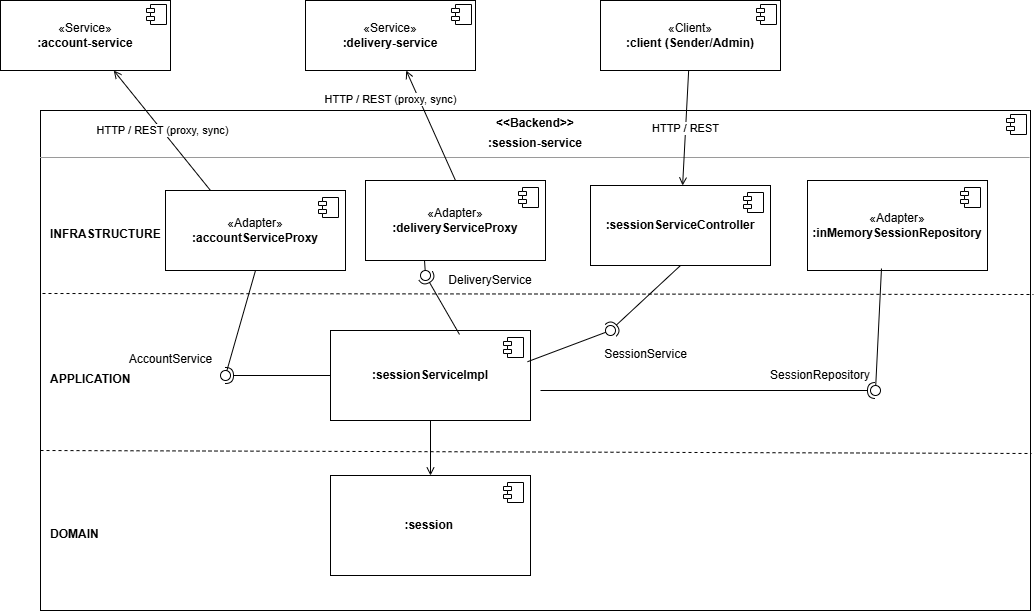

The diagram above was exported from draw.io. Its source (the exported page's mxGraphModel, read from the mxfile embedded in the PNG):
<mxGraphModel dx="1414" dy="743" grid="1" gridSize="10" guides="1" tooltips="1" connect="1" arrows="1" fold="1" page="1" pageScale="1" pageWidth="827" pageHeight="1169" math="0" shadow="0">
  <root>
    <mxCell id="0" />
    <mxCell id="1" parent="0" />
    <mxCell id="O8aYEs29DJIG1vUenvol-1" parent="1" style="html=1;whiteSpace=wrap;fontColor=#000000;" value="«Client»&lt;br&gt;&lt;b&gt;:client (Sender/Admin)&lt;/b&gt;" vertex="1">
      <mxGeometry height="70" width="180" x="620" y="20" as="geometry" />
    </mxCell>
    <mxCell id="O8aYEs29DJIG1vUenvol-2" parent="O8aYEs29DJIG1vUenvol-1" style="shape=component;jettyWidth=8;jettyHeight=4;" value="" vertex="1">
      <mxGeometry height="20" relative="1" width="20" x="1" as="geometry">
        <mxPoint x="-24" y="4" as="offset" />
      </mxGeometry>
    </mxCell>
    <mxCell id="O8aYEs29DJIG1vUenvol-3" parent="1" style="html=1;whiteSpace=wrap;fontColor=#000000;" value="«Service»&lt;br&gt;&lt;b&gt;:account-service&lt;/b&gt;" vertex="1">
      <mxGeometry height="70" width="170" x="20" y="20" as="geometry" />
    </mxCell>
    <mxCell id="O8aYEs29DJIG1vUenvol-4" parent="O8aYEs29DJIG1vUenvol-3" style="shape=component;jettyWidth=8;jettyHeight=4;" value="" vertex="1">
      <mxGeometry height="20" relative="1" width="20" x="1" as="geometry">
        <mxPoint x="-24" y="4" as="offset" />
      </mxGeometry>
    </mxCell>
    <mxCell id="O8aYEs29DJIG1vUenvol-5" parent="1" style="html=1;whiteSpace=wrap;fontColor=#000000;" value="«Service»&lt;br&gt;&lt;b&gt;:delivery-service&lt;/b&gt;" vertex="1">
      <mxGeometry height="70" width="170" x="325" y="20" as="geometry" />
    </mxCell>
    <mxCell id="O8aYEs29DJIG1vUenvol-6" parent="O8aYEs29DJIG1vUenvol-5" style="shape=component;jettyWidth=8;jettyHeight=4;" value="" vertex="1">
      <mxGeometry height="20" relative="1" width="20" x="1" as="geometry">
        <mxPoint x="-24" y="4" as="offset" />
      </mxGeometry>
    </mxCell>
    <mxCell id="O8aYEs29DJIG1vUenvol-7" parent="1" style="align=left;overflow=fill;html=1;dropTarget=0;whiteSpace=wrap;verticalAlign=top;" value="&lt;p style=&quot;margin:0px;margin-top:6px;text-align:center;&quot;&gt;&lt;b&gt;&amp;lt;&amp;lt;Backend&amp;gt;&amp;gt;&lt;/b&gt;&lt;/p&gt;&lt;p style=&quot;margin:0px;margin-top:6px;text-align:center;&quot;&gt;&lt;b&gt;:session-service&lt;/b&gt;&lt;br&gt;&lt;/p&gt;&lt;hr size=&quot;1&quot;&gt;" vertex="1">
      <mxGeometry height="500" width="990" x="60" y="130" as="geometry" />
    </mxCell>
    <mxCell id="O8aYEs29DJIG1vUenvol-8" parent="O8aYEs29DJIG1vUenvol-7" style="shape=component;jettyWidth=8;jettyHeight=4;" value="" vertex="1">
      <mxGeometry height="20" relative="1" width="20" x="1" as="geometry">
        <mxPoint x="-24" y="4" as="offset" />
      </mxGeometry>
    </mxCell>
    <mxCell id="O8aYEs29DJIG1vUenvol-9" edge="1" parent="1" source="O8aYEs29DJIG1vUenvol-7" style="endArrow=none;dashed=1;html=1;rounded=0;entryX=1.003;entryY=0.368;entryDx=0;entryDy=0;entryPerimeter=0;exitX=0.002;exitY=0.366;exitDx=0;exitDy=0;exitPerimeter=0;" target="O8aYEs29DJIG1vUenvol-7">
      <mxGeometry relative="1" as="geometry">
        <mxPoint x="490" y="310" as="sourcePoint" />
        <mxPoint x="820" y="310" as="targetPoint" />
      </mxGeometry>
    </mxCell>
    <mxCell id="O8aYEs29DJIG1vUenvol-10" edge="1" parent="1" style="endArrow=none;dashed=1;html=1;rounded=0;entryX=1.001;entryY=0.686;entryDx=0;entryDy=0;entryPerimeter=0;" target="O8aYEs29DJIG1vUenvol-7">
      <mxGeometry relative="1" as="geometry">
        <mxPoint x="60" y="470" as="sourcePoint" />
        <mxPoint x="820" y="470" as="targetPoint" />
      </mxGeometry>
    </mxCell>
    <mxCell id="O8aYEs29DJIG1vUenvol-11" parent="1" style="text;html=1;align=left;fontStyle=1;" value="INFRASTRUCTURE" vertex="1">
      <mxGeometry height="20" width="120" x="68" y="240" as="geometry" />
    </mxCell>
    <mxCell id="O8aYEs29DJIG1vUenvol-12" parent="1" style="text;html=1;align=left;fontStyle=1;" value="APPLICATION" vertex="1">
      <mxGeometry height="20" width="120" x="68" y="385" as="geometry" />
    </mxCell>
    <mxCell id="O8aYEs29DJIG1vUenvol-13" parent="1" style="text;html=1;align=left;fontStyle=1;" value="DOMAIN" vertex="1">
      <mxGeometry height="20" width="120" x="68" y="540" as="geometry" />
    </mxCell>
    <mxCell id="O8aYEs29DJIG1vUenvol-14" parent="1" style="html=1;whiteSpace=wrap;fontColor=#000000;" value="«Adapter»&lt;br&gt;&lt;b&gt;:accountServiceProxy&lt;/b&gt;" vertex="1">
      <mxGeometry height="80" width="180" x="185" y="210" as="geometry" />
    </mxCell>
    <mxCell id="O8aYEs29DJIG1vUenvol-15" parent="O8aYEs29DJIG1vUenvol-14" style="shape=module;jettyWidth=8;jettyHeight=4;" value="" vertex="1">
      <mxGeometry height="20" relative="1" width="20" x="1" as="geometry">
        <mxPoint x="-27" y="7" as="offset" />
      </mxGeometry>
    </mxCell>
    <mxCell id="O8aYEs29DJIG1vUenvol-16" parent="1" style="html=1;whiteSpace=wrap;fontColor=#000000;" value="«Adapter»&lt;br&gt;&lt;b&gt;:deliveryServiceProxy&lt;/b&gt;" vertex="1">
      <mxGeometry height="80" width="180" x="385" y="200" as="geometry" />
    </mxCell>
    <mxCell id="O8aYEs29DJIG1vUenvol-17" parent="O8aYEs29DJIG1vUenvol-16" style="shape=module;jettyWidth=8;jettyHeight=4;" value="" vertex="1">
      <mxGeometry height="20" relative="1" width="20" x="1" as="geometry">
        <mxPoint x="-27" y="7" as="offset" />
      </mxGeometry>
    </mxCell>
    <mxCell id="O8aYEs29DJIG1vUenvol-18" parent="1" style="html=1;whiteSpace=wrap;fontColor=#000000;" value="&lt;b&gt;:sessionServiceController&lt;/b&gt;" vertex="1">
      <mxGeometry height="80" width="180" x="610" y="205" as="geometry" />
    </mxCell>
    <mxCell id="O8aYEs29DJIG1vUenvol-19" parent="O8aYEs29DJIG1vUenvol-18" style="shape=module;jettyWidth=8;jettyHeight=4;" value="" vertex="1">
      <mxGeometry height="20" relative="1" width="20" x="1" as="geometry">
        <mxPoint x="-27" y="7" as="offset" />
      </mxGeometry>
    </mxCell>
    <mxCell id="O8aYEs29DJIG1vUenvol-20" parent="1" style="html=1;whiteSpace=wrap;fontColor=#000000;" value="&lt;b&gt;:sessionServiceImpl&lt;/b&gt;" vertex="1">
      <mxGeometry height="90" width="200" x="350" y="350" as="geometry" />
    </mxCell>
    <mxCell id="O8aYEs29DJIG1vUenvol-21" parent="O8aYEs29DJIG1vUenvol-20" style="shape=module;jettyWidth=8;jettyHeight=4;" value="" vertex="1">
      <mxGeometry height="20" relative="1" width="20" x="1" as="geometry">
        <mxPoint x="-27" y="7" as="offset" />
      </mxGeometry>
    </mxCell>
    <mxCell id="O8aYEs29DJIG1vUenvol-22" parent="1" style="ellipse;whiteSpace=wrap;html=1;aspect=fixed;fillColor=none;strokeColor=none;resizable=0;points=[];" value="" vertex="1">
      <mxGeometry height="10" width="10" x="600" y="330" as="geometry" />
    </mxCell>
    <mxCell id="O8aYEs29DJIG1vUenvol-23" parent="1" style="ellipse;whiteSpace=wrap;html=1;aspect=fixed;fillColor=none;strokeColor=none;resizable=0;points=[];" value="" vertex="1">
      <mxGeometry height="10" width="10" x="185" y="300" as="geometry" />
    </mxCell>
    <mxCell id="O8aYEs29DJIG1vUenvol-24" parent="1" style="ellipse;whiteSpace=wrap;html=1;aspect=fixed;fillColor=none;strokeColor=none;resizable=0;points=[];" value="" vertex="1">
      <mxGeometry height="10" width="10" x="405" y="300" as="geometry" />
    </mxCell>
    <mxCell id="O8aYEs29DJIG1vUenvol-25" parent="1" style="text;html=1;align=center;" value="SessionService" vertex="1">
      <mxGeometry height="20" width="110" x="610" y="360" as="geometry" />
    </mxCell>
    <mxCell id="O8aYEs29DJIG1vUenvol-26" parent="1" style="text;html=1;align=center;" value="AccountService" vertex="1">
      <mxGeometry height="20" width="110" x="135" y="365" as="geometry" />
    </mxCell>
    <mxCell id="O8aYEs29DJIG1vUenvol-27" parent="1" style="html=1;whiteSpace=wrap;fontColor=#000000;" value="&lt;b&gt;:session&lt;/b&gt;&lt;font style=&quot;font-size:9px&quot;&gt;&amp;nbsp;&lt;br&gt;&lt;/font&gt;" vertex="1">
      <mxGeometry height="100" width="200" x="350" y="495" as="geometry" />
    </mxCell>
    <mxCell id="O8aYEs29DJIG1vUenvol-28" parent="O8aYEs29DJIG1vUenvol-27" style="shape=module;jettyWidth=8;jettyHeight=4;" value="" vertex="1">
      <mxGeometry height="20" relative="1" width="20" x="1" as="geometry">
        <mxPoint x="-27" y="7" as="offset" />
      </mxGeometry>
    </mxCell>
    <mxCell id="O8aYEs29DJIG1vUenvol-29" edge="1" parent="1" source="O8aYEs29DJIG1vUenvol-1" style="endArrow=open;html=1;rounded=0;" target="O8aYEs29DJIG1vUenvol-18" value="HTTP / REST">
      <mxGeometry relative="1" as="geometry" />
    </mxCell>
    <mxCell id="O8aYEs29DJIG1vUenvol-30" edge="1" parent="1" source="O8aYEs29DJIG1vUenvol-14" style="endArrow=open;html=1;rounded=0;exitX=0.25;exitY=0;exitDx=0;exitDy=0;" target="O8aYEs29DJIG1vUenvol-3" value="HTTP / REST (proxy, sync)">
      <mxGeometry relative="1" as="geometry" />
    </mxCell>
    <mxCell id="O8aYEs29DJIG1vUenvol-31" edge="1" parent="1" source="O8aYEs29DJIG1vUenvol-16" style="endArrow=open;html=1;rounded=0;exitX=0.5;exitY=0;exitDx=0;exitDy=0;" target="O8aYEs29DJIG1vUenvol-5" value="HTTP / REST (proxy, sync)">
      <mxGeometry relative="1" x="0.657" y="26" as="geometry">
        <mxPoint as="offset" />
      </mxGeometry>
    </mxCell>
    <mxCell id="O8aYEs29DJIG1vUenvol-32" edge="1" parent="1" source="O8aYEs29DJIG1vUenvol-20" style="endArrow=open;html=1;rounded=0;exitX=0.5;exitY=1;exitDx=0;exitDy=0;entryX=0.5;entryY=0;entryDx=0;entryDy=0;" target="O8aYEs29DJIG1vUenvol-27">
      <mxGeometry relative="1" as="geometry" />
    </mxCell>
    <mxCell id="O8aYEs29DJIG1vUenvol-33" edge="1" parent="1" source="O8aYEs29DJIG1vUenvol-18" style="rounded=0;orthogonalLoop=1;jettySize=auto;html=1;endArrow=halfCircle;endFill=0;endSize=6;strokeWidth=1;sketch=0;exitX=0.5;exitY=1;exitDx=0;exitDy=0;" target="O8aYEs29DJIG1vUenvol-35" value="">
      <mxGeometry relative="1" as="geometry">
        <mxPoint x="650" y="350" as="sourcePoint" />
      </mxGeometry>
    </mxCell>
    <mxCell id="O8aYEs29DJIG1vUenvol-34" edge="1" parent="1" source="O8aYEs29DJIG1vUenvol-20" style="rounded=0;orthogonalLoop=1;jettySize=auto;html=1;endArrow=oval;endFill=0;sketch=0;sourcePerimeterSpacing=0;targetPerimeterSpacing=0;endSize=10;exitX=0.985;exitY=0.347;exitDx=0;exitDy=0;exitPerimeter=0;" target="O8aYEs29DJIG1vUenvol-35" value="">
      <mxGeometry relative="1" as="geometry">
        <mxPoint x="610" y="350" as="sourcePoint" />
      </mxGeometry>
    </mxCell>
    <mxCell id="O8aYEs29DJIG1vUenvol-35" parent="1" style="ellipse;whiteSpace=wrap;html=1;align=center;aspect=fixed;fillColor=none;strokeColor=none;resizable=0;perimeter=centerPerimeter;rotatable=0;allowArrows=0;points=[];outlineConnect=1;" value="" vertex="1">
      <mxGeometry height="10" width="10" x="625" y="345" as="geometry" />
    </mxCell>
    <mxCell id="O8aYEs29DJIG1vUenvol-36" edge="1" parent="1" source="O8aYEs29DJIG1vUenvol-20" style="rounded=0;orthogonalLoop=1;jettySize=auto;html=1;endArrow=halfCircle;endFill=0;endSize=6;strokeWidth=1;sketch=0;exitX=0;exitY=0.5;exitDx=0;exitDy=0;" target="O8aYEs29DJIG1vUenvol-38" value="">
      <mxGeometry relative="1" as="geometry">
        <mxPoint x="280" y="385" as="sourcePoint" />
      </mxGeometry>
    </mxCell>
    <mxCell id="O8aYEs29DJIG1vUenvol-37" edge="1" parent="1" source="O8aYEs29DJIG1vUenvol-14" style="rounded=0;orthogonalLoop=1;jettySize=auto;html=1;endArrow=oval;endFill=0;sketch=0;sourcePerimeterSpacing=0;targetPerimeterSpacing=0;endSize=10;exitX=0.5;exitY=1;exitDx=0;exitDy=0;" target="O8aYEs29DJIG1vUenvol-38" value="">
      <mxGeometry relative="1" as="geometry">
        <mxPoint x="240" y="385" as="sourcePoint" />
      </mxGeometry>
    </mxCell>
    <mxCell id="O8aYEs29DJIG1vUenvol-38" parent="1" style="ellipse;whiteSpace=wrap;html=1;align=center;aspect=fixed;fillColor=none;strokeColor=none;resizable=0;perimeter=centerPerimeter;rotatable=0;allowArrows=0;points=[];outlineConnect=1;" value="" vertex="1">
      <mxGeometry height="10" width="10" x="240" y="390" as="geometry" />
    </mxCell>
    <mxCell id="O8aYEs29DJIG1vUenvol-39" edge="1" parent="1" source="O8aYEs29DJIG1vUenvol-20" style="rounded=0;orthogonalLoop=1;jettySize=auto;html=1;endArrow=halfCircle;endFill=0;endSize=6;strokeWidth=1;sketch=0;exitX=0.645;exitY=0.044;exitDx=0;exitDy=0;exitPerimeter=0;" target="O8aYEs29DJIG1vUenvol-44" value="">
      <mxGeometry relative="1" as="geometry">
        <mxPoint x="470" y="330" as="sourcePoint" />
      </mxGeometry>
    </mxCell>
    <mxCell id="O8aYEs29DJIG1vUenvol-40" edge="1" parent="1" source="O8aYEs29DJIG1vUenvol-16" style="rounded=0;orthogonalLoop=1;jettySize=auto;html=1;endArrow=oval;endFill=0;sketch=0;sourcePerimeterSpacing=0;targetPerimeterSpacing=0;endSize=10;exitX=0.328;exitY=1.003;exitDx=0;exitDy=0;exitPerimeter=0;" target="O8aYEs29DJIG1vUenvol-44" value="">
      <mxGeometry relative="1" as="geometry">
        <mxPoint x="430" y="325" as="sourcePoint" />
      </mxGeometry>
    </mxCell>
    <mxCell id="O8aYEs29DJIG1vUenvol-44" parent="1" style="ellipse;whiteSpace=wrap;html=1;align=center;aspect=fixed;fillColor=none;strokeColor=none;resizable=0;perimeter=centerPerimeter;rotatable=0;allowArrows=0;points=[];outlineConnect=1;" value="" vertex="1">
      <mxGeometry height="10" width="10" x="440" y="290" as="geometry" />
    </mxCell>
    <mxCell id="O8aYEs29DJIG1vUenvol-45" parent="1" style="html=1;dropTarget=0;whiteSpace=wrap;" value="«Adapter»&lt;br&gt;&lt;b&gt;:inMemorySessionRepository&lt;/b&gt;" vertex="1">
      <mxGeometry height="90" width="180" x="827" y="200" as="geometry" />
    </mxCell>
    <mxCell id="O8aYEs29DJIG1vUenvol-46" parent="O8aYEs29DJIG1vUenvol-45" style="shape=module;jettyWidth=8;jettyHeight=4;" value="" vertex="1">
      <mxGeometry height="20" relative="1" width="20" x="1" as="geometry">
        <mxPoint x="-27" y="7" as="offset" />
      </mxGeometry>
    </mxCell>
    <mxCell id="O8aYEs29DJIG1vUenvol-47" edge="1" parent="1" style="rounded=0;orthogonalLoop=1;jettySize=auto;html=1;endArrow=halfCircle;endFill=0;endSize=6;strokeWidth=1;sketch=0;" target="O8aYEs29DJIG1vUenvol-49" value="">
      <mxGeometry relative="1" as="geometry">
        <mxPoint x="560" y="410" as="sourcePoint" />
      </mxGeometry>
    </mxCell>
    <mxCell id="O8aYEs29DJIG1vUenvol-48" edge="1" parent="1" source="O8aYEs29DJIG1vUenvol-45" style="rounded=0;orthogonalLoop=1;jettySize=auto;html=1;endArrow=oval;endFill=0;sketch=0;sourcePerimeterSpacing=0;targetPerimeterSpacing=0;endSize=10;exitX=0.411;exitY=0.978;exitDx=0;exitDy=0;exitPerimeter=0;" target="O8aYEs29DJIG1vUenvol-49" value="">
      <mxGeometry relative="1" as="geometry">
        <mxPoint x="870" y="400" as="sourcePoint" />
      </mxGeometry>
    </mxCell>
    <mxCell id="O8aYEs29DJIG1vUenvol-49" parent="1" style="ellipse;whiteSpace=wrap;html=1;align=center;aspect=fixed;fillColor=none;strokeColor=none;resizable=0;perimeter=centerPerimeter;rotatable=0;allowArrows=0;points=[];outlineConnect=1;" value="" vertex="1">
      <mxGeometry height="10" width="10" x="890" y="405" as="geometry" />
    </mxCell>
    <mxCell id="O8aYEs29DJIG1vUenvol-50" parent="1" style="text;html=1;whiteSpace=wrap;strokeColor=none;fillColor=none;align=center;verticalAlign=middle;rounded=0;" value="SessionRepository" vertex="1">
      <mxGeometry height="30" width="60" x="810" y="380" as="geometry" />
    </mxCell>
    <mxCell id="O8aYEs29DJIG1vUenvol-51" parent="1" style="text;html=1;whiteSpace=wrap;strokeColor=none;fillColor=none;align=center;verticalAlign=middle;rounded=0;" value="DeliveryService" vertex="1">
      <mxGeometry height="30" width="60" x="480" y="285" as="geometry" />
    </mxCell>
  </root>
</mxGraphModel>